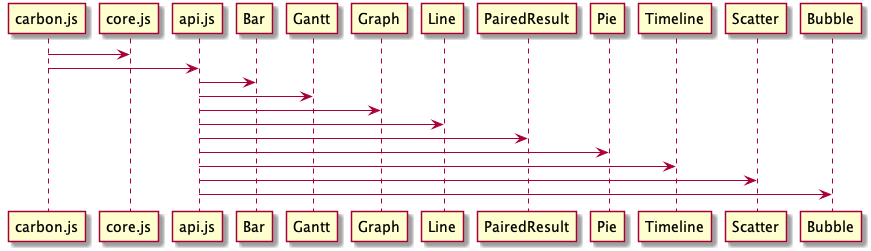

The diagram above was rendered by PlantUML. Its source (embedded in the PNG):
@startuml
carbon.js -> core.js
carbon.js -> api.js

api.js -> Bar
api.js -> Gantt
api.js -> Graph
api.js -> Line
api.js -> PairedResult
api.js -> Pie
api.js -> Timeline
api.js -> Scatter
api.js -> Bubble

@enduml